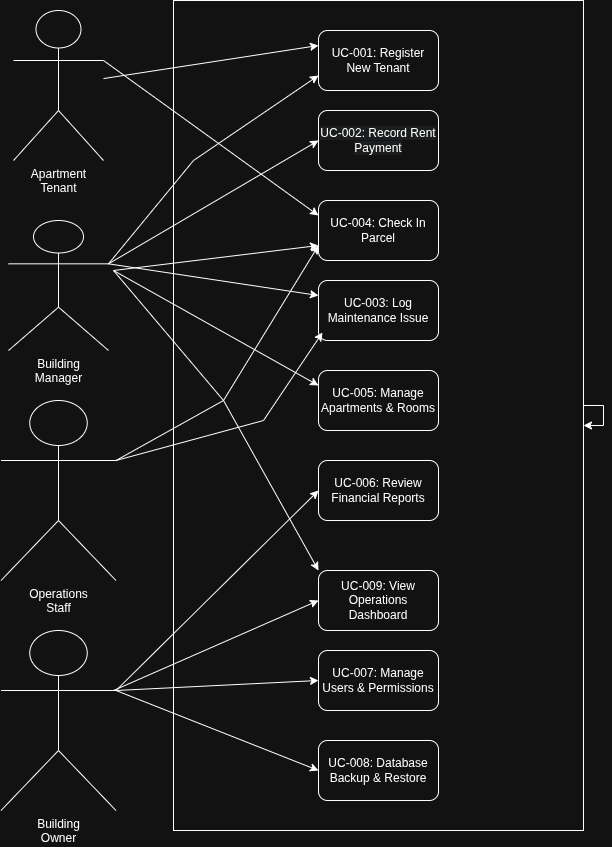

The diagram above was exported from draw.io. Its source (the exported page's mxGraphModel, read from the mxfile embedded in the PNG):
<mxGraphModel dx="466" dy="814" grid="1" gridSize="10" guides="1" tooltips="1" connect="1" arrows="1" fold="1" page="1" pageScale="1" pageWidth="850" pageHeight="1100" math="0" shadow="0">
  <root>
    <mxCell id="0" />
    <mxCell id="1" parent="0" />
    <mxCell id="suGTOyO9sx5F5GmB1H1b-1" value="&lt;span style=&quot;text-wrap-mode: wrap;&quot;&gt;Apartment Tenant&lt;/span&gt;" style="shape=umlActor;verticalLabelPosition=bottom;verticalAlign=top;html=1;outlineConnect=0;" parent="1" vertex="1">
      <mxGeometry x="210" y="100" width="90" height="150" as="geometry" />
    </mxCell>
    <mxCell id="suGTOyO9sx5F5GmB1H1b-5" value="&lt;span style=&quot;text-wrap-mode: wrap;&quot;&gt;Building Manager&lt;/span&gt;" style="shape=umlActor;verticalLabelPosition=bottom;verticalAlign=top;html=1;outlineConnect=0;" parent="1" vertex="1">
      <mxGeometry x="205" y="310" width="100" height="130" as="geometry" />
    </mxCell>
    <mxCell id="suGTOyO9sx5F5GmB1H1b-6" value="&lt;span style=&quot;text-wrap-mode: wrap;&quot;&gt;Operations Staff&lt;/span&gt;" style="shape=umlActor;verticalLabelPosition=bottom;verticalAlign=top;html=1;outlineConnect=0;" parent="1" vertex="1">
      <mxGeometry x="197.5" y="490" width="115" height="180" as="geometry" />
    </mxCell>
    <mxCell id="suGTOyO9sx5F5GmB1H1b-8" value="" style="rounded=0;whiteSpace=wrap;html=1;" parent="1" vertex="1">
      <mxGeometry x="370" y="90" width="410" height="830" as="geometry" />
    </mxCell>
    <mxCell id="suGTOyO9sx5F5GmB1H1b-10" value="UC-001: Register New Tenant" style="rounded=1;whiteSpace=wrap;html=1;" parent="1" vertex="1">
      <mxGeometry x="515" y="120" width="120" height="60" as="geometry" />
    </mxCell>
    <mxCell id="suGTOyO9sx5F5GmB1H1b-11" value="&lt;span style=&quot;color: rgb(255, 255, 255); font-family: Helvetica; font-size: 12px; font-style: normal; font-variant-ligatures: normal; font-variant-caps: normal; font-weight: 400; letter-spacing: normal; orphans: 2; text-align: center; text-indent: 0px; text-transform: none; widows: 2; word-spacing: 0px; -webkit-text-stroke-width: 0px; white-space: normal; background-color: rgb(27, 29, 30); text-decoration-thickness: initial; text-decoration-style: initial; text-decoration-color: initial; display: inline !important; float: none;&quot;&gt;UC-002: Record Rent Payment&lt;/span&gt;" style="rounded=1;whiteSpace=wrap;html=1;" parent="1" vertex="1">
      <mxGeometry x="515" y="200" width="120" height="60" as="geometry" />
    </mxCell>
    <mxCell id="suGTOyO9sx5F5GmB1H1b-12" value="UC-004: Check In Parcel" style="rounded=1;whiteSpace=wrap;html=1;" parent="1" vertex="1">
      <mxGeometry x="515" y="290" width="120" height="60" as="geometry" />
    </mxCell>
    <mxCell id="suGTOyO9sx5F5GmB1H1b-13" value="UC-003: Log Maintenance Issue" style="rounded=1;whiteSpace=wrap;html=1;" parent="1" vertex="1">
      <mxGeometry x="515" y="370" width="120" height="60" as="geometry" />
    </mxCell>
    <mxCell id="suGTOyO9sx5F5GmB1H1b-14" value="UC-005: Manage Apartments &amp;amp; Rooms" style="rounded=1;whiteSpace=wrap;html=1;" parent="1" vertex="1">
      <mxGeometry x="515" y="460" width="120" height="60" as="geometry" />
    </mxCell>
    <mxCell id="suGTOyO9sx5F5GmB1H1b-15" value="UC-006: Review Financial Reports" style="rounded=1;whiteSpace=wrap;html=1;" parent="1" vertex="1">
      <mxGeometry x="515" y="550" width="120" height="60" as="geometry" />
    </mxCell>
    <mxCell id="suGTOyO9sx5F5GmB1H1b-16" value="UC-009: View Operations Dashboard" style="rounded=1;whiteSpace=wrap;html=1;" parent="1" vertex="1">
      <mxGeometry x="515" y="660" width="120" height="60" as="geometry" />
    </mxCell>
    <mxCell id="suGTOyO9sx5F5GmB1H1b-31" value="" style="endArrow=classic;html=1;rounded=0;entryX=0;entryY=0.75;entryDx=0;entryDy=0;exitX=1;exitY=0.3333333333333333;exitDx=0;exitDy=0;exitPerimeter=0;" parent="1" source="suGTOyO9sx5F5GmB1H1b-5" target="suGTOyO9sx5F5GmB1H1b-10" edge="1">
      <mxGeometry width="50" height="50" relative="1" as="geometry">
        <mxPoint x="400" y="460" as="sourcePoint" />
        <mxPoint x="450" y="410" as="targetPoint" />
        <Array as="points">
          <mxPoint x="390" y="250" />
        </Array>
      </mxGeometry>
    </mxCell>
    <mxCell id="suGTOyO9sx5F5GmB1H1b-33" value="" style="endArrow=classic;html=1;rounded=0;entryX=0;entryY=0.75;entryDx=0;entryDy=0;exitX=1;exitY=0.3333333333333333;exitDx=0;exitDy=0;exitPerimeter=0;" parent="1" source="suGTOyO9sx5F5GmB1H1b-6" target="suGTOyO9sx5F5GmB1H1b-12" edge="1">
      <mxGeometry width="50" height="50" relative="1" as="geometry">
        <mxPoint x="400" y="460" as="sourcePoint" />
        <mxPoint x="450" y="410" as="targetPoint" />
        <Array as="points">
          <mxPoint x="420" y="490" />
        </Array>
      </mxGeometry>
    </mxCell>
    <mxCell id="suGTOyO9sx5F5GmB1H1b-34" value="" style="endArrow=classic;html=1;rounded=0;entryX=0;entryY=0.25;entryDx=0;entryDy=0;" parent="1" source="suGTOyO9sx5F5GmB1H1b-1" target="suGTOyO9sx5F5GmB1H1b-10" edge="1">
      <mxGeometry width="50" height="50" relative="1" as="geometry">
        <mxPoint x="400" y="460" as="sourcePoint" />
        <mxPoint x="450" y="410" as="targetPoint" />
      </mxGeometry>
    </mxCell>
    <mxCell id="suGTOyO9sx5F5GmB1H1b-36" value="" style="endArrow=classic;html=1;rounded=0;entryX=0;entryY=0.25;entryDx=0;entryDy=0;exitX=1;exitY=0.3333333333333333;exitDx=0;exitDy=0;exitPerimeter=0;" parent="1" source="suGTOyO9sx5F5GmB1H1b-1" target="suGTOyO9sx5F5GmB1H1b-12" edge="1">
      <mxGeometry width="50" height="50" relative="1" as="geometry">
        <mxPoint x="400" y="460" as="sourcePoint" />
        <mxPoint x="450" y="410" as="targetPoint" />
      </mxGeometry>
    </mxCell>
    <mxCell id="suGTOyO9sx5F5GmB1H1b-37" value="" style="endArrow=classic;html=1;rounded=0;entryX=0;entryY=0.25;entryDx=0;entryDy=0;exitX=1;exitY=0.3333333333333333;exitDx=0;exitDy=0;exitPerimeter=0;" parent="1" source="suGTOyO9sx5F5GmB1H1b-5" target="suGTOyO9sx5F5GmB1H1b-13" edge="1">
      <mxGeometry width="50" height="50" relative="1" as="geometry">
        <mxPoint x="400" y="460" as="sourcePoint" />
        <mxPoint x="450" y="410" as="targetPoint" />
      </mxGeometry>
    </mxCell>
    <mxCell id="suGTOyO9sx5F5GmB1H1b-38" value="" style="endArrow=classic;html=1;rounded=0;entryX=0;entryY=0.25;entryDx=0;entryDy=0;" parent="1" target="suGTOyO9sx5F5GmB1H1b-14" edge="1">
      <mxGeometry width="50" height="50" relative="1" as="geometry">
        <mxPoint x="310" y="360" as="sourcePoint" />
        <mxPoint x="400" y="580" as="targetPoint" />
      </mxGeometry>
    </mxCell>
    <mxCell id="suGTOyO9sx5F5GmB1H1b-39" value="" style="endArrow=classic;html=1;rounded=0;entryX=0.033;entryY=0.867;entryDx=0;entryDy=0;exitX=1;exitY=0.3333333333333333;exitDx=0;exitDy=0;exitPerimeter=0;entryPerimeter=0;" parent="1" source="suGTOyO9sx5F5GmB1H1b-6" target="suGTOyO9sx5F5GmB1H1b-13" edge="1">
      <mxGeometry width="50" height="50" relative="1" as="geometry">
        <mxPoint x="400" y="460" as="sourcePoint" />
        <mxPoint x="450" y="410" as="targetPoint" />
        <Array as="points">
          <mxPoint x="460" y="510" />
        </Array>
      </mxGeometry>
    </mxCell>
    <mxCell id="-y9ZhJO3bfvYFM9_ADeW-2" value="UC-007: Manage Users &amp;amp; Permissions" style="rounded=1;whiteSpace=wrap;html=1;" vertex="1" parent="1">
      <mxGeometry x="515" y="740" width="120" height="60" as="geometry" />
    </mxCell>
    <mxCell id="-y9ZhJO3bfvYFM9_ADeW-3" value="UC-008: Database Backup &amp;amp; Restore" style="rounded=1;whiteSpace=wrap;html=1;" vertex="1" parent="1">
      <mxGeometry x="515" y="830" width="120" height="60" as="geometry" />
    </mxCell>
    <mxCell id="-y9ZhJO3bfvYFM9_ADeW-4" style="edgeStyle=orthogonalEdgeStyle;rounded=0;orthogonalLoop=1;jettySize=auto;html=1;" edge="1" parent="1" source="suGTOyO9sx5F5GmB1H1b-8" target="suGTOyO9sx5F5GmB1H1b-8">
      <mxGeometry relative="1" as="geometry" />
    </mxCell>
    <mxCell id="-y9ZhJO3bfvYFM9_ADeW-8" value="" style="endArrow=classic;html=1;rounded=0;entryX=0;entryY=0.5;entryDx=0;entryDy=0;exitX=1;exitY=0.3333333333333333;exitDx=0;exitDy=0;exitPerimeter=0;" edge="1" parent="1" source="suGTOyO9sx5F5GmB1H1b-5" target="suGTOyO9sx5F5GmB1H1b-11">
      <mxGeometry width="50" height="50" relative="1" as="geometry">
        <mxPoint x="450" y="450" as="sourcePoint" />
        <mxPoint x="500" y="400" as="targetPoint" />
      </mxGeometry>
    </mxCell>
    <mxCell id="-y9ZhJO3bfvYFM9_ADeW-9" value="" style="endArrow=classic;html=1;rounded=0;entryX=0;entryY=0.75;entryDx=0;entryDy=0;" edge="1" parent="1" target="suGTOyO9sx5F5GmB1H1b-12">
      <mxGeometry width="50" height="50" relative="1" as="geometry">
        <mxPoint x="310" y="360" as="sourcePoint" />
        <mxPoint x="500" y="400" as="targetPoint" />
      </mxGeometry>
    </mxCell>
    <mxCell id="-y9ZhJO3bfvYFM9_ADeW-10" value="" style="endArrow=classic;html=1;rounded=0;entryX=0;entryY=0;entryDx=0;entryDy=0;" edge="1" parent="1" target="suGTOyO9sx5F5GmB1H1b-16">
      <mxGeometry width="50" height="50" relative="1" as="geometry">
        <mxPoint x="310" y="360" as="sourcePoint" />
        <mxPoint x="460" y="580" as="targetPoint" />
        <Array as="points">
          <mxPoint x="420" y="490" />
        </Array>
      </mxGeometry>
    </mxCell>
    <mxCell id="-y9ZhJO3bfvYFM9_ADeW-12" value="&lt;span style=&quot;text-wrap-mode: wrap;&quot;&gt;Building Owner&lt;/span&gt;" style="shape=umlActor;verticalLabelPosition=bottom;verticalAlign=top;html=1;outlineConnect=0;" vertex="1" parent="1">
      <mxGeometry x="197.5" y="720" width="115" height="180" as="geometry" />
    </mxCell>
    <mxCell id="-y9ZhJO3bfvYFM9_ADeW-14" value="" style="endArrow=classic;html=1;rounded=0;entryX=0;entryY=0.5;entryDx=0;entryDy=0;exitX=1;exitY=0.3333333333333333;exitDx=0;exitDy=0;exitPerimeter=0;" edge="1" parent="1" source="-y9ZhJO3bfvYFM9_ADeW-12" target="suGTOyO9sx5F5GmB1H1b-15">
      <mxGeometry width="50" height="50" relative="1" as="geometry">
        <mxPoint x="420" y="860" as="sourcePoint" />
        <mxPoint x="470" y="810" as="targetPoint" />
      </mxGeometry>
    </mxCell>
    <mxCell id="-y9ZhJO3bfvYFM9_ADeW-15" value="" style="endArrow=classic;html=1;rounded=0;entryX=0;entryY=0.5;entryDx=0;entryDy=0;" edge="1" parent="1" target="suGTOyO9sx5F5GmB1H1b-16">
      <mxGeometry width="50" height="50" relative="1" as="geometry">
        <mxPoint x="310" y="780" as="sourcePoint" />
        <mxPoint x="632" y="750" as="targetPoint" />
      </mxGeometry>
    </mxCell>
    <mxCell id="-y9ZhJO3bfvYFM9_ADeW-16" value="" style="endArrow=classic;html=1;rounded=0;entryX=0;entryY=0.5;entryDx=0;entryDy=0;exitX=1;exitY=0.3333333333333333;exitDx=0;exitDy=0;exitPerimeter=0;" edge="1" parent="1" source="-y9ZhJO3bfvYFM9_ADeW-12" target="-y9ZhJO3bfvYFM9_ADeW-2">
      <mxGeometry width="50" height="50" relative="1" as="geometry">
        <mxPoint x="460" y="990" as="sourcePoint" />
        <mxPoint x="662" y="790" as="targetPoint" />
      </mxGeometry>
    </mxCell>
    <mxCell id="-y9ZhJO3bfvYFM9_ADeW-17" value="" style="endArrow=classic;html=1;rounded=0;entryX=0;entryY=0.5;entryDx=0;entryDy=0;exitX=1;exitY=0.3333333333333333;exitDx=0;exitDy=0;exitPerimeter=0;" edge="1" parent="1" source="-y9ZhJO3bfvYFM9_ADeW-12" target="-y9ZhJO3bfvYFM9_ADeW-3">
      <mxGeometry width="50" height="50" relative="1" as="geometry">
        <mxPoint x="500" y="1060" as="sourcePoint" />
        <mxPoint x="702" y="860" as="targetPoint" />
      </mxGeometry>
    </mxCell>
  </root>
</mxGraphModel>